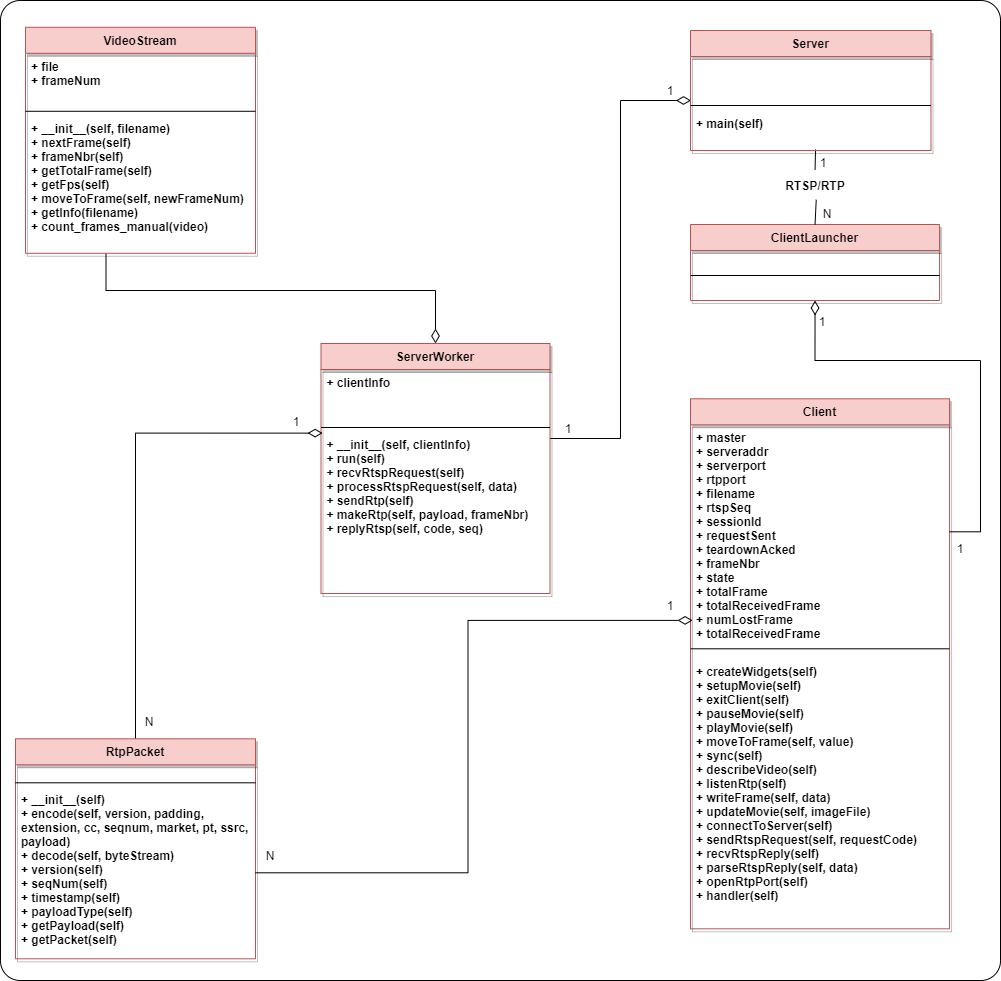

The diagram above was exported from draw.io. Its source (the exported page's mxGraphModel, read from the mxfile embedded in the PNG):
<mxGraphModel dx="1888" dy="-529" grid="1" gridSize="10" guides="1" tooltips="1" connect="1" arrows="1" fold="1" page="1" pageScale="1" pageWidth="850" pageHeight="1100" math="0" shadow="0">
  <root>
    <mxCell id="0" />
    <mxCell id="1" parent="0" />
    <mxCell id="5D1gMjjOWXKopMzrC9NJ-130" style="edgeStyle=orthogonalEdgeStyle;rounded=0;orthogonalLoop=1;jettySize=auto;html=1;entryX=0.5;entryY=0;entryDx=0;entryDy=0;startArrow=diamondThin;startFill=0;endArrow=none;endFill=0;endSize=12;startSize=12;" parent="1" source="5D1gMjjOWXKopMzrC9NJ-5" edge="1">
      <mxGeometry relative="1" as="geometry">
        <mxPoint x="-454.5" y="1928.3" as="targetPoint" />
      </mxGeometry>
    </mxCell>
    <mxCell id="5D1gMjjOWXKopMzrC9NJ-4" value="" style="rounded=1;whiteSpace=wrap;html=1;fontStyle=1;arcSize=2;glass=0;" parent="1" vertex="1">
      <mxGeometry x="-560" y="1190" width="1000" height="980" as="geometry" />
    </mxCell>
    <mxCell id="5D1gMjjOWXKopMzrC9NJ-131" style="edgeStyle=orthogonalEdgeStyle;rounded=0;orthogonalLoop=1;jettySize=auto;html=1;entryX=0.002;entryY=1;entryDx=0;entryDy=0;endArrow=diamondThin;endFill=0;endSize=12;entryPerimeter=0;" parent="1" source="5D1gMjjOWXKopMzrC9NJ-5" target="5D1gMjjOWXKopMzrC9NJ-145" edge="1">
      <mxGeometry relative="1" as="geometry">
        <mxPoint x="179.5300000000002" y="1313.78" as="targetPoint" />
        <Array as="points">
          <mxPoint x="60" y="1628" />
          <mxPoint x="60" y="1290" />
        </Array>
      </mxGeometry>
    </mxCell>
    <mxCell id="5D1gMjjOWXKopMzrC9NJ-5" value="ServerWorker" style="swimlane;fontStyle=1;align=center;verticalAlign=top;childLayout=stackLayout;horizontal=1;startSize=26;horizontalStack=0;resizeParent=1;resizeParentMax=0;resizeLast=0;collapsible=1;marginBottom=0;fillColor=#f8cecc;strokeColor=#b85450;shadow=1;" parent="1" vertex="1">
      <mxGeometry x="-239.5" y="1533" width="229" height="250" as="geometry">
        <mxRectangle x="90" y="130" width="100" height="26" as="alternateBounds" />
      </mxGeometry>
    </mxCell>
    <mxCell id="5D1gMjjOWXKopMzrC9NJ-6" value="+ clientInfo" style="text;strokeColor=none;fillColor=none;align=left;verticalAlign=top;spacingLeft=4;spacingRight=4;overflow=hidden;rotatable=0;points=[[0,0.5],[1,0.5]];portConstraint=eastwest;fontStyle=1" parent="5D1gMjjOWXKopMzrC9NJ-5" vertex="1">
      <mxGeometry y="26" width="229" height="54" as="geometry" />
    </mxCell>
    <mxCell id="5D1gMjjOWXKopMzrC9NJ-7" value="" style="line;strokeWidth=1;fillColor=none;align=left;verticalAlign=middle;spacingTop=-1;spacingLeft=3;spacingRight=3;rotatable=0;labelPosition=right;points=[];portConstraint=eastwest;fontStyle=1" parent="5D1gMjjOWXKopMzrC9NJ-5" vertex="1">
      <mxGeometry y="80" width="229" height="8" as="geometry" />
    </mxCell>
    <mxCell id="5D1gMjjOWXKopMzrC9NJ-8" value="+ __init__(self, clientInfo)&#10;+ run(self)&#10;+ recvRtspRequest(self)&#10;+ processRtspRequest(self, data)&#10;+ sendRtp(self)&#10;+ makeRtp(self, payload, frameNbr)&#10;+ replyRtsp(self, code, seq)" style="text;strokeColor=none;fillColor=none;align=left;verticalAlign=top;spacingLeft=4;spacingRight=4;overflow=hidden;rotatable=0;points=[[0,0.5],[1,0.5]];portConstraint=eastwest;fontStyle=1" parent="5D1gMjjOWXKopMzrC9NJ-5" vertex="1">
      <mxGeometry y="88" width="229" height="162" as="geometry" />
    </mxCell>
    <mxCell id="5D1gMjjOWXKopMzrC9NJ-9" value="" style="resizable=0;html=1;align=right;verticalAlign=bottom;fontStyle=1" parent="1" connectable="0" vertex="1">
      <mxGeometry x="-149.93180696692207" y="1442.7779869721112" as="geometry" />
    </mxCell>
    <mxCell id="5D1gMjjOWXKopMzrC9NJ-27" value="Client" style="swimlane;fontStyle=1;align=center;verticalAlign=top;childLayout=stackLayout;horizontal=1;startSize=26;horizontalStack=0;resizeParent=1;resizeParentMax=0;resizeLast=0;collapsible=1;marginBottom=0;fillColor=#f8cecc;strokeColor=#b85450;shadow=1;" parent="1" vertex="1">
      <mxGeometry x="130" y="1588.3" width="259.07" height="530" as="geometry">
        <mxRectangle x="90" y="130" width="100" height="26" as="alternateBounds" />
      </mxGeometry>
    </mxCell>
    <mxCell id="5D1gMjjOWXKopMzrC9NJ-28" value="+ master&#10;+ serveraddr&#10;+ serverport&#10;+ rtpport&#10;+ filename&#10;+ rtspSeq&#10;+ sessionId&#10;+ requestSent&#10;+ teardownAcked&#10;+ frameNbr&#10;+ state&#10;+ totalFrame&#10;+ totalReceivedFrame&#10;+ numLostFrame&#10;+ totalReceivedFrame&#10;" style="text;strokeColor=none;fillColor=none;align=left;verticalAlign=top;spacingLeft=4;spacingRight=4;overflow=hidden;rotatable=0;points=[[0,0.5],[1,0.5]];portConstraint=eastwest;fontStyle=1" parent="5D1gMjjOWXKopMzrC9NJ-27" vertex="1">
      <mxGeometry y="26" width="259.07" height="214" as="geometry" />
    </mxCell>
    <mxCell id="5D1gMjjOWXKopMzrC9NJ-29" value="" style="line;strokeWidth=1;fillColor=none;align=left;verticalAlign=middle;spacingTop=-1;spacingLeft=3;spacingRight=3;rotatable=0;labelPosition=right;points=[];portConstraint=eastwest;fontStyle=1" parent="5D1gMjjOWXKopMzrC9NJ-27" vertex="1">
      <mxGeometry y="240" width="259.07" height="20" as="geometry" />
    </mxCell>
    <mxCell id="5D1gMjjOWXKopMzrC9NJ-30" value="+ createWidgets(self)&#10;+ setupMovie(self)&#10;+ exitClient(self)&#10;+ pauseMovie(self)&#10;+ playMovie(self)&#10;+ moveToFrame(self, value)&#10;+ sync(self)&#10;+ describeVideo(self)&#10;+ listenRtp(self)&#10;+ writeFrame(self, data)&#10;+ updateMovie(self, imageFile)&#10;+ connectToServer(self)&#10;+ sendRtspRequest(self, requestCode)&#10;+ recvRtspReply(self)&#10;+ parseRtspReply(self, data)&#10;+ openRtpPort(self)&#10;+ handler(self)" style="text;strokeColor=none;fillColor=none;align=left;verticalAlign=top;spacingLeft=4;spacingRight=4;overflow=hidden;rotatable=0;points=[[0,0.5],[1,0.5]];portConstraint=eastwest;fontStyle=1" parent="5D1gMjjOWXKopMzrC9NJ-27" vertex="1">
      <mxGeometry y="260" width="259.07" height="270" as="geometry" />
    </mxCell>
    <mxCell id="5D1gMjjOWXKopMzrC9NJ-148" style="rounded=0;orthogonalLoop=1;jettySize=auto;html=1;exitX=0.5;exitY=0;exitDx=0;exitDy=0;entryX=0.52;entryY=0.975;entryDx=0;entryDy=0;entryPerimeter=0;fontColor=#FFFFFF;startArrow=none;startFill=0;endArrow=none;endFill=0;startSize=12;endSize=12;targetPerimeterSpacing=0;strokeWidth=1;" parent="1" source="5D1gMjjOWXKopMzrC9NJ-150" target="5D1gMjjOWXKopMzrC9NJ-147" edge="1">
      <mxGeometry relative="1" as="geometry" />
    </mxCell>
    <mxCell id="5D1gMjjOWXKopMzrC9NJ-36" value="ClientLauncher" style="swimlane;fontStyle=1;align=center;verticalAlign=top;childLayout=stackLayout;horizontal=1;startSize=26;horizontalStack=0;resizeParent=1;resizeParentMax=0;resizeLast=0;collapsible=1;marginBottom=0;fillColor=#f8cecc;strokeColor=#b85450;shadow=1;" parent="1" vertex="1">
      <mxGeometry x="130" y="1414" width="249.07" height="76" as="geometry">
        <mxRectangle x="90" y="130" width="100" height="26" as="alternateBounds" />
      </mxGeometry>
    </mxCell>
    <mxCell id="5D1gMjjOWXKopMzrC9NJ-38" value="" style="line;strokeWidth=1;fillColor=none;align=left;verticalAlign=middle;spacingTop=-1;spacingLeft=3;spacingRight=3;rotatable=0;labelPosition=right;points=[];portConstraint=eastwest;fontStyle=1" parent="5D1gMjjOWXKopMzrC9NJ-36" vertex="1">
      <mxGeometry y="26" width="249.07" height="50" as="geometry" />
    </mxCell>
    <mxCell id="5D1gMjjOWXKopMzrC9NJ-129" style="edgeStyle=orthogonalEdgeStyle;rounded=0;orthogonalLoop=1;jettySize=auto;html=1;entryX=0.5;entryY=0;entryDx=0;entryDy=0;endArrow=diamondThin;endFill=0;endSize=12;startSize=0;targetPerimeterSpacing=0;" parent="1" target="5D1gMjjOWXKopMzrC9NJ-5" edge="1">
      <mxGeometry relative="1" as="geometry">
        <mxPoint x="-454.5" y="1442.78" as="sourcePoint" />
        <Array as="points">
          <mxPoint x="-454.5" y="1480" />
          <mxPoint x="-124.5" y="1480" />
        </Array>
      </mxGeometry>
    </mxCell>
    <mxCell id="5D1gMjjOWXKopMzrC9NJ-41" value="VideoStream" style="swimlane;fontStyle=1;align=center;verticalAlign=top;childLayout=stackLayout;horizontal=1;startSize=26;horizontalStack=0;resizeParent=1;resizeParentMax=0;resizeLast=0;collapsible=1;marginBottom=0;shadow=1;fillColor=#f8cecc;strokeColor=#b85450;" parent="1" vertex="1">
      <mxGeometry x="-535" y="1216.78" width="230" height="226" as="geometry">
        <mxRectangle x="90" y="130" width="100" height="26" as="alternateBounds" />
      </mxGeometry>
    </mxCell>
    <mxCell id="5D1gMjjOWXKopMzrC9NJ-42" value="+ file&#10;+ frameNum" style="text;strokeColor=none;fillColor=none;align=left;verticalAlign=top;spacingLeft=4;spacingRight=4;overflow=hidden;rotatable=0;points=[[0,0.5],[1,0.5]];portConstraint=eastwest;fontStyle=1" parent="5D1gMjjOWXKopMzrC9NJ-41" vertex="1">
      <mxGeometry y="26" width="230" height="54" as="geometry" />
    </mxCell>
    <mxCell id="5D1gMjjOWXKopMzrC9NJ-43" value="" style="line;strokeWidth=1;fillColor=none;align=left;verticalAlign=middle;spacingTop=-1;spacingLeft=3;spacingRight=3;rotatable=0;labelPosition=right;points=[];portConstraint=eastwest;fontStyle=1" parent="5D1gMjjOWXKopMzrC9NJ-41" vertex="1">
      <mxGeometry y="80" width="230" height="8" as="geometry" />
    </mxCell>
    <mxCell id="5D1gMjjOWXKopMzrC9NJ-44" value="+ __init__(self, filename)&#10;+ nextFrame(self)&#10;+ frameNbr(self)&#10;+ getTotalFrame(self)&#10;+ getFps(self)&#10;+ moveToFrame(self, newFrameNum)&#10;+ getInfo(filename)&#10;+ count_frames_manual(video)" style="text;strokeColor=none;fillColor=none;align=left;verticalAlign=top;spacingLeft=4;spacingRight=4;overflow=hidden;rotatable=0;points=[[0,0.5],[1,0.5]];portConstraint=eastwest;fontStyle=1" parent="5D1gMjjOWXKopMzrC9NJ-41" vertex="1">
      <mxGeometry y="88" width="230" height="138" as="geometry" />
    </mxCell>
    <mxCell id="5D1gMjjOWXKopMzrC9NJ-155" style="edgeStyle=orthogonalEdgeStyle;rounded=0;orthogonalLoop=1;jettySize=auto;html=1;entryX=0.007;entryY=0.01;entryDx=0;entryDy=0;entryPerimeter=0;fontColor=#000000;startArrow=none;startFill=0;endArrow=diamondThin;endFill=0;startSize=12;endSize=12;targetPerimeterSpacing=0;strokeWidth=1;" parent="1" target="5D1gMjjOWXKopMzrC9NJ-8" edge="1">
      <mxGeometry relative="1" as="geometry">
        <mxPoint x="-425" y="1930" as="sourcePoint" />
        <Array as="points">
          <mxPoint x="-425" y="1622" />
        </Array>
      </mxGeometry>
    </mxCell>
    <mxCell id="5D1gMjjOWXKopMzrC9NJ-55" value="RtpPacket" style="swimlane;fontStyle=1;align=center;verticalAlign=top;childLayout=stackLayout;horizontal=1;startSize=26;horizontalStack=0;resizeParent=1;resizeParentMax=0;resizeLast=0;collapsible=1;marginBottom=0;fillColor=#f8cecc;strokeColor=#b85450;shadow=1;" parent="1" vertex="1">
      <mxGeometry x="-545" y="1928.3" width="240" height="220" as="geometry">
        <mxRectangle x="90" y="130" width="100" height="26" as="alternateBounds" />
      </mxGeometry>
    </mxCell>
    <mxCell id="5D1gMjjOWXKopMzrC9NJ-56" value=" " style="text;strokeColor=none;fillColor=none;align=left;verticalAlign=top;spacingLeft=4;spacingRight=4;overflow=hidden;rotatable=0;points=[[0,0.5],[1,0.5]];portConstraint=eastwest;fontStyle=1" parent="5D1gMjjOWXKopMzrC9NJ-55" vertex="1">
      <mxGeometry y="26" width="240" height="14" as="geometry" />
    </mxCell>
    <mxCell id="5D1gMjjOWXKopMzrC9NJ-57" value="" style="line;strokeWidth=1;fillColor=none;align=left;verticalAlign=middle;spacingTop=-1;spacingLeft=3;spacingRight=3;rotatable=0;labelPosition=right;points=[];portConstraint=eastwest;fontStyle=1" parent="5D1gMjjOWXKopMzrC9NJ-55" vertex="1">
      <mxGeometry y="40" width="240" height="8" as="geometry" />
    </mxCell>
    <mxCell id="5D1gMjjOWXKopMzrC9NJ-58" value="+ __init__(self)&#10;+ encode(self, version, padding, &#10;extension, cc, seqnum, market, pt, ssrc,&#10;payload)&#10;+ decode(self, byteStream)&#10;+ version(self)&#10;+ seqNum(self)&#10;+ timestamp(self)&#10;+ payloadType(self)&#10;+ getPayload(self)&#10;+ getPacket(self)" style="text;strokeColor=none;fillColor=none;align=left;verticalAlign=top;spacingLeft=4;spacingRight=4;overflow=hidden;rotatable=0;points=[[0,0.5],[1,0.5]];portConstraint=eastwest;fontStyle=1" parent="5D1gMjjOWXKopMzrC9NJ-55" vertex="1">
      <mxGeometry y="48" width="240" height="172" as="geometry" />
    </mxCell>
    <mxCell id="5D1gMjjOWXKopMzrC9NJ-133" style="edgeStyle=orthogonalEdgeStyle;rounded=0;orthogonalLoop=1;jettySize=auto;html=1;entryX=0.008;entryY=0.914;entryDx=0;entryDy=0;entryPerimeter=0;startArrow=none;startFill=0;endArrow=diamondThin;endFill=0;startSize=12;endSize=12;targetPerimeterSpacing=0;strokeWidth=1;" parent="1" source="5D1gMjjOWXKopMzrC9NJ-58" target="5D1gMjjOWXKopMzrC9NJ-28" edge="1">
      <mxGeometry relative="1" as="geometry" />
    </mxCell>
    <mxCell id="5D1gMjjOWXKopMzrC9NJ-134" style="edgeStyle=orthogonalEdgeStyle;rounded=0;orthogonalLoop=1;jettySize=auto;html=1;entryX=0.5;entryY=1;entryDx=0;entryDy=0;startArrow=none;startFill=0;endArrow=diamondThin;endFill=0;startSize=12;endSize=12;targetPerimeterSpacing=0;strokeWidth=1;" parent="1" source="5D1gMjjOWXKopMzrC9NJ-28" target="5D1gMjjOWXKopMzrC9NJ-36" edge="1">
      <mxGeometry relative="1" as="geometry">
        <Array as="points">
          <mxPoint x="420" y="1721" />
          <mxPoint x="420" y="1550" />
          <mxPoint x="255" y="1550" />
        </Array>
      </mxGeometry>
    </mxCell>
    <mxCell id="5D1gMjjOWXKopMzrC9NJ-144" value="Server" style="swimlane;fontStyle=1;align=center;verticalAlign=top;childLayout=stackLayout;horizontal=1;startSize=26;horizontalStack=0;resizeParent=1;resizeParentMax=0;resizeLast=0;collapsible=1;marginBottom=0;shadow=1;fillColor=#f8cecc;strokeColor=#b85450;" parent="1" vertex="1">
      <mxGeometry x="130" y="1220" width="240.47" height="120" as="geometry">
        <mxRectangle x="90" y="130" width="100" height="26" as="alternateBounds" />
      </mxGeometry>
    </mxCell>
    <mxCell id="5D1gMjjOWXKopMzrC9NJ-145" value="x" style="text;strokeColor=none;fillColor=none;align=left;verticalAlign=top;spacingLeft=4;spacingRight=4;overflow=hidden;rotatable=0;points=[[0,0.5],[1,0.5]];portConstraint=eastwest;fontStyle=1;fontColor=#FFFFFF;" parent="5D1gMjjOWXKopMzrC9NJ-144" vertex="1">
      <mxGeometry y="26" width="240.47" height="44" as="geometry" />
    </mxCell>
    <mxCell id="5D1gMjjOWXKopMzrC9NJ-146" value="" style="line;strokeWidth=1;fillColor=none;align=left;verticalAlign=middle;spacingTop=-1;spacingLeft=3;spacingRight=3;rotatable=0;labelPosition=right;points=[];portConstraint=eastwest;fontStyle=1" parent="5D1gMjjOWXKopMzrC9NJ-144" vertex="1">
      <mxGeometry y="70" width="240.47" height="10" as="geometry" />
    </mxCell>
    <mxCell id="5D1gMjjOWXKopMzrC9NJ-147" value="+ main(self)" style="text;strokeColor=none;fillColor=none;align=left;verticalAlign=top;spacingLeft=4;spacingRight=4;overflow=hidden;rotatable=0;points=[[0,0.5],[1,0.5]];portConstraint=eastwest;fontStyle=1" parent="5D1gMjjOWXKopMzrC9NJ-144" vertex="1">
      <mxGeometry y="80" width="240.47" height="40" as="geometry" />
    </mxCell>
    <mxCell id="5D1gMjjOWXKopMzrC9NJ-151" value="1" style="text;html=1;strokeColor=none;fillColor=none;align=center;verticalAlign=middle;whiteSpace=wrap;rounded=0;glass=0;fontColor=#000000;" parent="1" vertex="1">
      <mxGeometry x="-22" y="1603" width="60" height="30" as="geometry" />
    </mxCell>
    <mxCell id="5D1gMjjOWXKopMzrC9NJ-152" value="1" style="text;html=1;strokeColor=none;fillColor=none;align=center;verticalAlign=middle;whiteSpace=wrap;rounded=0;glass=0;fontColor=#000000;" parent="1" vertex="1">
      <mxGeometry x="80" y="1265" width="60" height="30" as="geometry" />
    </mxCell>
    <mxCell id="5D1gMjjOWXKopMzrC9NJ-150" value="&lt;b&gt;RTSP/RTP&lt;/b&gt;" style="text;html=1;strokeColor=#FFFFFF;fillColor=none;align=center;verticalAlign=middle;whiteSpace=wrap;rounded=0;fontColor=#000000;" parent="1" vertex="1">
      <mxGeometry x="224.54" y="1360" width="60" height="30" as="geometry" />
    </mxCell>
    <mxCell id="5D1gMjjOWXKopMzrC9NJ-154" value="" style="rounded=0;orthogonalLoop=1;jettySize=auto;html=1;exitX=0.5;exitY=0;exitDx=0;exitDy=0;entryX=0.52;entryY=0.975;entryDx=0;entryDy=0;entryPerimeter=0;fontColor=#FFFFFF;startArrow=none;startFill=0;endArrow=none;endFill=0;startSize=12;endSize=12;strokeWidth=1;" parent="1" source="5D1gMjjOWXKopMzrC9NJ-36" target="5D1gMjjOWXKopMzrC9NJ-150" edge="1">
      <mxGeometry relative="1" as="geometry">
        <mxPoint x="254.53499999999985" y="1400" as="sourcePoint" />
        <mxPoint x="255.04440000000022" y="1339" as="targetPoint" />
      </mxGeometry>
    </mxCell>
    <mxCell id="5D1gMjjOWXKopMzrC9NJ-156" value="1" style="text;html=1;strokeColor=none;fillColor=none;align=center;verticalAlign=middle;whiteSpace=wrap;rounded=0;glass=0;fontColor=#000000;" parent="1" vertex="1">
      <mxGeometry x="-294.5" y="1596" width="60" height="30" as="geometry" />
    </mxCell>
    <mxCell id="5D1gMjjOWXKopMzrC9NJ-158" value="N" style="text;html=1;strokeColor=none;fillColor=none;align=center;verticalAlign=middle;whiteSpace=wrap;rounded=0;glass=0;fontColor=#000000;" parent="1" vertex="1">
      <mxGeometry x="-441" y="1896" width="60" height="30" as="geometry" />
    </mxCell>
    <mxCell id="5D1gMjjOWXKopMzrC9NJ-159" value="N" style="text;html=1;strokeColor=none;fillColor=none;align=center;verticalAlign=middle;whiteSpace=wrap;rounded=0;glass=0;fontColor=#000000;" parent="1" vertex="1">
      <mxGeometry x="-320" y="2030" width="60" height="30" as="geometry" />
    </mxCell>
    <mxCell id="5D1gMjjOWXKopMzrC9NJ-160" value="1" style="text;html=1;strokeColor=none;fillColor=none;align=center;verticalAlign=middle;whiteSpace=wrap;rounded=0;glass=0;fontColor=#000000;" parent="1" vertex="1">
      <mxGeometry x="80" y="1780" width="60" height="30" as="geometry" />
    </mxCell>
    <mxCell id="5D1gMjjOWXKopMzrC9NJ-164" value="1" style="text;html=1;strokeColor=none;fillColor=none;align=center;verticalAlign=middle;whiteSpace=wrap;rounded=0;glass=0;fontColor=#000000;" parent="1" vertex="1">
      <mxGeometry x="231.53" y="1496" width="60" height="30" as="geometry" />
    </mxCell>
    <mxCell id="5D1gMjjOWXKopMzrC9NJ-165" value="1" style="text;html=1;strokeColor=none;fillColor=none;align=center;verticalAlign=middle;whiteSpace=wrap;rounded=0;glass=0;fontColor=#000000;" parent="1" vertex="1">
      <mxGeometry x="370.47" y="1723" width="60" height="30" as="geometry" />
    </mxCell>
    <mxCell id="5D1gMjjOWXKopMzrC9NJ-167" value="1" style="text;html=1;strokeColor=none;fillColor=none;align=center;verticalAlign=middle;whiteSpace=wrap;rounded=0;glass=0;fontColor=#000000;" parent="1" vertex="1">
      <mxGeometry x="232.53" y="1336.78" width="60" height="30" as="geometry" />
    </mxCell>
    <mxCell id="5D1gMjjOWXKopMzrC9NJ-168" value="N" style="text;html=1;strokeColor=none;fillColor=none;align=center;verticalAlign=middle;whiteSpace=wrap;rounded=0;glass=0;fontColor=#000000;" parent="1" vertex="1">
      <mxGeometry x="236.54000000000002" y="1388" width="60" height="30" as="geometry" />
    </mxCell>
  </root>
</mxGraphModel>